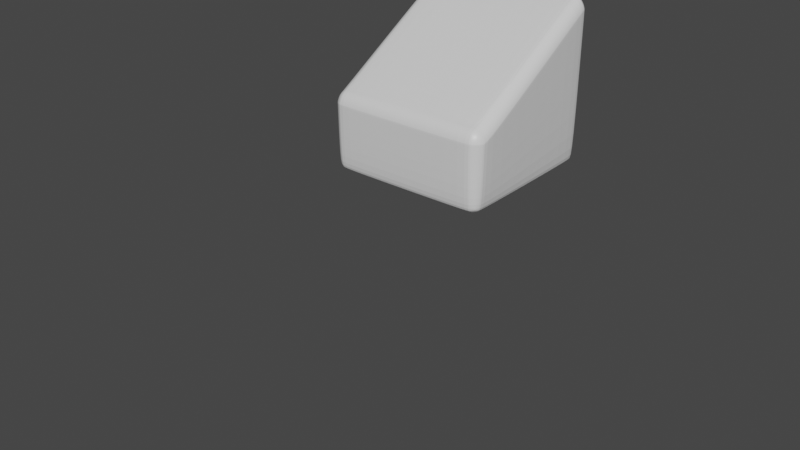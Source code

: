 # Source: second_slope_block.blend  (saved by Blender 3.0.42; exported with 4.5.12 LTS)
import bpy
from mathutils import Matrix  # noqa: F401  (used for matrix-valued properties, if any)

bpy.ops.wm.read_factory_settings(use_empty=True)
scene = bpy.context.scene
scene.name = 'Scene'

# ---- materials (node trees are filled in below, after node groups)
mat_material = bpy.data.materials.new('Material')
mat_material.alpha_threshold = 0.0
mat_material.use_transparent_shadow = False
mat_material.line_color = (0.0, 0.0, 0.0, 1.0)

# ---- material node trees
mat_material.use_nodes = True; mat_material.node_tree.nodes.clear()
_N = mat_material.node_tree.nodes; _L = mat_material.node_tree.links
n0 = _N.new('ShaderNodeOutputMaterial'); n0.name = 'Material Output'; n0.location = (300, 300)
n1 = _N.new('ShaderNodeBsdfPrincipled'); n1.name = 'Principled BSDF'; n1.location = (10, 300)
n1.distribution = 'GGX'
n1.subsurface_method = 'RANDOM_WALK_SKIN'
n1.inputs[2].default_value = 0.4
n1.inputs[3].default_value = 1.45
n1.inputs[27].default_value = (0.0, 0.0, 0.0, 1.0)
n1.inputs[28].default_value = 1.0
_L.new(n1.outputs[0], n0.inputs[0])
n0.is_active_output = True

# ---- world
world_world = bpy.data.worlds.new('World'); scene.world = world_world
world_world.use_nodes = True; world_world.node_tree.nodes.clear()
_N = world_world.node_tree.nodes; _L = world_world.node_tree.links
n0 = _N.new('ShaderNodeOutputWorld'); n0.name = 'World Output'; n0.location = (300, 300)
n1 = _N.new('ShaderNodeBackground'); n1.name = 'Background'; n1.location = (10, 300)
n1.inputs[0].default_value = (0.05088, 0.05088, 0.05088, 1.0)
_L.new(n1.outputs[0], n0.inputs[0])
n0.is_active_output = True
world_world.color = (0.05088, 0.05088, 0.05088)
world_world.use_sun_shadow = False
world_world.sun_shadow_jitter_overblur = 0.0

# ---- meshes
me_cube = bpy.data.meshes.new('Cube')
me_cube.from_pydata([(0.8407, -2.005, -1.159), (0.8407, -2.164, -0.9999), (0.8407, -2.017, -1.098), (0.8407, -2.052, -1.047), (0.8407, -2.103, -1.012), (0.8407, -2.164, -3.0), (0.8407, -2.005, -2.841), (0.8407, -2.103, -2.988), (0.8407, -2.052, -2.953), (0.8407, -2.017, -2.902), (0.8407, -3.846, -0.9999), (0.8407, -4.005, -1.159), (0.8407, -3.907, -1.012), (0.8407, -3.958, -1.047), (0.8407, -3.993, -1.098), (0.8407, -4.005, -2.841), (0.8407, -3.846, -3.0), (0.8407, -3.993, -2.902), (0.8407, -3.958, -2.953), (0.8407, -3.907, -2.988), (-0.8407, -2.005, -1.159), (-1.0, -2.164, -1.159), (-0.8407, -2.164, -0.9999), (-0.9017, -2.017, -1.159), (-0.9534, -2.052, -1.159), (-0.8407, -2.017, -1.098), (-0.9032, -2.032, -1.097), (-0.9453, -2.06, -1.1), (-0.9327, -2.072, -1.067), (-0.9879, -2.164, -1.098), (-0.9534, -2.164, -1.047), (-0.9879, -2.103, -1.159), (-0.9732, -2.102, -1.097), (-0.9453, -2.105, -1.055), (-0.8407, -2.103, -1.012), (-0.8407, -2.052, -1.047), (-0.9017, -2.164, -1.012), (-0.9032, -2.102, -1.027), (-0.9, -2.06, -1.055), (-1.0, -2.164, -2.841), (-0.8407, -2.005, -2.841), (-0.8407, -2.164, -3.0), (-0.9879, -2.103, -2.841), (-0.9534, -2.052, -2.841), (-0.9879, -2.164, -2.902), (-0.9732, -2.102, -2.903), (-0.9453, -2.06, -2.9), (-0.9327, -2.072, -2.933), (-0.8407, -2.017, -2.902), (-0.8407, -2.052, -2.953), (-0.9017, -2.017, -2.841), (-0.9032, -2.032, -2.903), (-0.9, -2.06, -2.945), (-0.9017, -2.164, -2.988), (-0.9534, -2.164, -2.953), (-0.8407, -2.103, -2.988), (-0.9032, -2.102, -2.973), (-0.9453, -2.105, -2.945), (-1.0, -3.846, -1.159), (-0.8407, -4.005, -1.159), (-0.8407, -3.846, -0.9999), (-0.9879, -3.907, -1.159), (-0.9534, -3.958, -1.159), (-0.9879, -3.846, -1.098), (-0.9732, -3.908, -1.097), (-0.9453, -3.95, -1.1), (-0.9327, -3.938, -1.067), (-0.8407, -3.993, -1.098), (-0.8407, -3.958, -1.047), (-0.9017, -3.993, -1.159), (-0.9032, -3.978, -1.097), (-0.9, -3.95, -1.055), (-0.9017, -3.846, -1.012), (-0.9534, -3.846, -1.047), (-0.8407, -3.907, -1.012), (-0.9032, -3.908, -1.027), (-0.9453, -3.905, -1.055), (-0.8407, -3.846, -3.0), (-0.8407, -4.005, -2.841), (-1.0, -3.846, -2.841), (-0.8407, -3.907, -2.988), (-0.8407, -3.958, -2.953), (-0.9017, -3.846, -2.988), (-0.9032, -3.908, -2.973), (-0.9, -3.95, -2.945), (-0.9327, -3.938, -2.933), (-0.9017, -3.993, -2.841), (-0.9534, -3.958, -2.841), (-0.8407, -3.993, -2.902), (-0.9032, -3.978, -2.903), (-0.9453, -3.95, -2.9), (-0.9879, -3.846, -2.902), (-0.9534, -3.846, -2.953), (-0.9879, -3.907, -2.841), (-0.9732, -3.908, -2.903), (-0.9453, -3.905, -2.945), (-1.0, -1.0, -3.0), (-1.0, 1.0, -0.9999), (-0.1748, -1.001, -2.994), (1.825, -1.001, -2.994), (-1.0, -1.0, -3.0), (-1.0, 1.0, -0.9999), (-0.1748, 0.9993, -2.002), (1.825, 0.9993, -2.002), (-0.1748, -1.001, -2.994), (-0.1748, 0.9993, -2.002), (1.825, 0.9993, -2.002), (1.825, -1.001, -2.994), (0.9155, 0.9155, -2.915), (0.8577, 0.9354, -2.935), (0.8, 0.9414, -2.941), (-0.8, 0.9414, -2.941), (-0.8577, 0.9354, -2.935), (0.9354, 0.9354, -2.858), (0.8677, 0.9756, -2.868), (0.8, 0.9871, -2.871), (-0.8, 0.9871, -2.871), (-0.8677, 0.9756, -2.868), (0.9414, 0.9414, -2.8), (0.9414, 0.9414, -1.2), (0.8707, 0.9871, -2.8), (0.8707, 0.9871, -1.2), (0.8, 1.0, -1.2), (0.8, 1.0, -2.8), (-0.8, 1.0, -2.8), (-0.8, 1.0, -1.2), (-0.8707, 0.9871, -2.8), (-0.8707, 0.9871, -1.2), (0.9354, 0.9354, -1.142), (0.8677, 0.9756, -1.132), (0.8, 0.9871, -1.129), (-0.8, 0.9871, -1.129), (-0.8677, 0.9756, -1.132), (-0.9155, 0.9155, -2.915), (-0.9354, 0.8577, -2.935), (-0.9414, 0.8, -2.941), (-0.9414, -0.8, -2.941), (-0.9354, -0.8577, -2.935), (-0.9354, 0.9354, -2.858), (-0.9756, 0.8677, -2.868), (-0.9871, 0.8, -2.871), (-0.9871, -0.8, -2.871), (-0.9756, -0.8677, -2.868), (-0.9414, 0.9414, -2.8), (-0.9414, 0.9414, -1.2), (-0.9871, 0.8707, -2.8), (-0.9871, 0.8707, -1.2), (-1.0, 0.8, -1.2), (-1.0, 0.8, -2.8), (-1.0, -0.8, -2.8), (-1.0, -0.8, -1.2), (-0.9871, -0.8707, -2.8), (-0.9871, -0.8707, -1.2), (-0.9354, 0.9354, -1.142), (-0.9756, 0.8677, -1.132), (-0.9871, 0.8, -1.129), (-0.9871, -0.8, -1.129), (-0.9756, -0.8677, -1.132), (-0.9155, -0.9155, -2.915), (-0.8577, -0.9354, -2.935), (-0.8, -0.9414, -2.941), (0.8, -0.9414, -2.941), (0.8577, -0.9354, -2.935), (-0.9354, -0.9354, -2.858), (-0.8677, -0.9756, -2.868), (-0.8, -0.9871, -2.871), (0.8, -0.9871, -2.871), (0.8677, -0.9756, -2.868), (-0.9414, -0.9414, -2.8), (-0.9414, -0.9414, -1.2), (-0.8707, -0.9871, -2.8), (-0.8707, -0.9871, -1.2), (-0.8, -1.0, -1.2), (-0.8, -1.0, -2.8), (0.8, -1.0, -2.8), (0.8, -1.0, -1.2), (0.8707, -0.9871, -2.8), (0.8707, -0.9871, -1.2), (-0.9354, -0.9354, -1.142), (-0.8677, -0.9756, -1.132), (-0.8, -0.9871, -1.129), (0.8, -0.9871, -1.129), (0.8677, -0.9756, -1.132), (0.9155, -0.9155, -2.915), (0.9354, -0.8577, -2.935), (0.9414, -0.8, -2.941), (0.9414, 0.8, -2.941), (0.9354, 0.8577, -2.935), (0.9354, -0.9354, -2.858), (0.9756, -0.8677, -2.868), (0.9871, -0.8, -2.871), (0.9871, 0.8, -2.871), (0.9756, 0.8677, -2.868), (0.9414, -0.9414, -2.8), (0.9414, -0.9414, -1.2), (0.9871, -0.8707, -2.8), (0.9871, -0.8707, -1.2), (1.0, -0.8, -1.2), (1.0, -0.8, -2.8), (1.0, 0.8, -2.8), (1.0, 0.8, -1.2), (0.9871, 0.8707, -2.8), (0.9871, 0.8707, -1.2), (0.9354, -0.9354, -1.142), (0.9756, -0.8677, -1.132), (0.9871, -0.8, -1.129), (0.9871, 0.8, -1.129), (0.9756, 0.8677, -1.132), (0.8677, -0.8677, -2.976), (0.8, -0.8707, -2.987), (-0.8, -0.8707, -2.987), (-0.8677, -0.8677, -2.976), (0.8707, -0.8, -2.987), (0.8707, 0.8, -2.987), (0.8, 0.8, -3.0), (0.8, -0.8, -3.0), (-0.8, -0.8, -3.0), (-0.8, 0.8, -3.0), (-0.8707, -0.8, -2.987), (-0.8707, 0.8, -2.987), (0.8677, 0.8677, -2.976), (0.8, 0.8707, -2.987), (-0.8, 0.8707, -2.987), (-0.8677, 0.8677, -2.976), (0.9155, 0.9155, -1.084), (0.8577, 0.9354, -1.065), (0.8, 0.9414, -1.059), (-0.8, 0.9414, -1.059), (-0.8577, 0.9354, -1.065), (-0.9155, 0.9155, -1.084), (0.9354, 0.8577, -1.065), (0.8677, 0.8677, -1.024), (0.8, 0.8707, -1.013), (-0.8, 0.8707, -1.013), (-0.8677, 0.8677, -1.024), (-0.9354, 0.8577, -1.065), (0.9414, 0.8, -1.059), (0.9414, -0.8, -1.059), (0.8707, 0.8, -1.013), (0.8707, -0.8, -1.013), (0.8, -0.8, -0.9999), (0.8, 0.8, -0.9999), (-0.8, 0.8, -0.9999), (-0.8, -0.8, -0.9999), (-0.8707, 0.8, -1.013), (-0.8707, -0.8, -1.013), (-0.9414, 0.8, -1.059), (-0.9414, -0.8, -1.059), (0.9354, -0.8577, -1.065), (0.8677, -0.8677, -1.024), (0.8, -0.8707, -1.013), (-0.8, -0.8707, -1.013), (-0.8677, -0.8677, -1.024), (-0.9354, -0.8577, -1.065), (0.9155, -0.9155, -1.084), (0.8577, -0.9354, -1.065), (0.8, -0.9414, -1.059), (-0.8, -0.9414, -1.059), (-0.8577, -0.9354, -1.065), (-0.9155, -0.9155, -1.084), (-0.8883, -2.021, -0.1744), (-0.8836, -2.036, -0.1214), (-0.9445, -2.06, -0.1779), (-0.9834, -2.117, -0.1744), (-1.0, -2.173, -0.1729), (-0.9367, -2.068, -0.1317), (-0.9693, -2.121, -0.1214), (-0.9834, -2.174, -0.1167), (-0.8733, -2.068, -0.06829), (-0.9195, -2.085, -0.08549), (-0.8836, -2.121, -0.03565), (-0.9367, -2.132, -0.06829), (-0.8883, -2.174, -0.02154), (-0.9445, -2.178, -0.06048), (0.8305, -3.893, -1.017), (-0.8305, -3.893, -1.017), (0.9195, 0.9218, -0.9114), (0.8733, 0.939, -0.9286), (0.8271, 0.9468, -0.9364), (-0.8271, 0.9468, -0.9364), (-0.8733, 0.939, -0.9286), (0.9367, 0.939, -0.8652), (0.8836, 0.9716, -0.8755), (0.8305, 0.9857, -0.8802), (-0.8305, 0.9857, -0.8802), (-0.8836, 0.9716, -0.8755), (0.9445, 0.9468, 0.8063), (0.8883, 0.9857, 0.8029), (0.8321, 1.002, 0.8106), (-0.8321, 1.002, 0.8106), (-0.8883, 0.9857, 0.8029), (0.9445, 0.9468, 0.812), (0.8883, 0.9857, 0.8154), (0.8321, 1.002, 0.817), (-0.8321, 1.002, 0.817), (-0.8883, 0.9857, 0.8154), (0.9367, 0.939, 0.8582), (0.8836, 0.9716, 0.8685), (0.8305, 0.9857, 0.8732), (-0.8305, 0.9857, 0.8732), (-0.8836, 0.9716, 0.8685), (-0.9195, 0.9218, -0.9114), (-0.9367, 0.8756, -0.9286), (-0.9445, 0.8294, -0.9364), (-0.9445, -0.8247, -0.9364), (-0.9367, -0.8709, -0.9286), (-0.9367, 0.939, -0.8652), (-0.9693, 0.8859, -0.8755), (-0.9834, 0.8328, -0.8802), (-0.9834, -0.8282, -0.8802), (-0.9693, -0.8813, -0.8755), (-0.9445, 0.9468, 0.8063), (-0.9834, 0.8906, 0.8029), (-1.0, 0.8344, 0.8013), (-1.0, -0.8298, -0.17), (-0.9834, -0.8859, -0.1685), (-0.9445, 0.9468, 0.812), (-0.9834, 0.8906, 0.8154), (-1.0, 0.8344, 0.817), (-1.0, -0.8298, -0.1636), (-0.9834, -0.8859, -0.1652), (-0.9367, 0.939, 0.8582), (-0.9693, 0.8859, 0.8685), (-0.9834, 0.8328, 0.8732), (-0.9834, -0.8282, -0.1074), (-0.9693, -0.8813, -0.1121), (-0.9195, -0.9171, -0.9114), (-0.8733, -0.9343, -0.9286), (-0.8271, -0.9421, -0.9364), (0.8271, -0.9421, -0.9364), (0.8733, -0.9343, -0.9286), (-0.9367, -0.9343, -0.8652), (-0.8836, -0.967, -0.8755), (-0.8305, -0.9811, -0.8802), (0.8305, -0.9811, -0.8802), (0.8836, -0.967, -0.8755), (-0.9445, -0.9421, -0.165), (-0.8883, -0.9811, -0.1685), (-0.8321, -0.9977, -0.17), (0.8321, -0.9977, -0.17), (0.8883, -0.9811, -0.1685), (-0.9445, -0.9421, -0.1686), (-0.8883, -0.9811, -0.1652), (-0.8321, -0.9977, -0.1636), (0.8321, -0.9977, -0.1636), (0.8883, -0.9811, -0.1652), (-0.9367, -0.9343, -0.1224), (-0.8836, -0.967, -0.1121), (-0.8305, -0.9811, -0.1074), (0.8305, -0.9811, -0.1074), (0.8836, -0.967, -0.1121), (0.9195, -0.9171, -0.9114), (0.9367, -0.8709, -0.9286), (0.9445, -0.8247, -0.9364), (0.9445, 0.8294, -0.9364), (0.9367, 0.8756, -0.9286), (0.9367, -0.9343, -0.8652), (0.9693, -0.8813, -0.8755), (0.9834, -0.8282, -0.8802), (0.9834, 0.8328, -0.8802), (0.9693, 0.8859, -0.8755), (0.9445, -0.9421, -0.165), (0.9834, -0.8859, -0.1685), (1.0, -0.8298, -0.17), (1.0, 0.8344, 0.8013), (0.9834, 0.8906, 0.8029), (0.9445, -0.9421, -0.1686), (0.9834, -0.8859, -0.1652), (1.0, -0.8298, -0.1636), (1.0, 0.8344, 0.817), (0.9834, 0.8906, 0.8154), (0.9367, -0.9343, -0.1224), (0.9693, -0.8813, -0.1121), (0.9834, -0.8282, -0.1074), (0.9834, 0.8328, 0.8732), (0.9693, 0.8859, 0.8685), (0.8836, -0.8813, -0.9612), (0.8305, -0.8859, -0.9753), (-0.8305, -0.8859, -0.9753), (-0.8836, -0.8813, -0.9612), (0.8883, -0.8282, -0.9753), (0.8321, -0.8298, -0.9919), (-0.8321, -0.8298, -0.9919), (-0.8883, -0.8282, -0.9753), (0.8883, 0.8328, -0.9753), (0.8321, 0.8344, -0.9919), (-0.8321, 0.8344, -0.9919), (-0.8883, 0.8328, -0.9753), (0.8836, 0.8859, -0.9612), (0.8305, 0.8906, -0.9753), (-0.8305, 0.8906, -0.9753), (-0.8836, 0.8859, -0.9612), (0.9195, 0.9218, 0.9044), (0.8733, 0.939, 0.9216), (0.8271, 0.9468, 0.9294), (-0.8271, 0.9468, 0.9294), (-0.8733, 0.939, 0.9216), (-0.9195, 0.9218, 0.9044), (0.9367, 0.8756, 0.9216), (0.8836, 0.8859, 0.9542), (0.8305, 0.8906, 0.9683), (-0.8305, 0.8906, 0.9683), (-0.8836, 0.8859, 0.9542), (-0.9367, 0.8756, 0.9216), (0.9445, 0.8294, 0.9294), (0.8883, 0.8328, 0.9683), (0.8321, 0.8344, 0.9849), (-0.8321, 0.8344, 0.9849), (-0.8883, 0.8328, 0.9683), (-0.9445, 0.8294, 0.9294), (0.9445, -0.8247, -0.05124), (0.8883, -0.8282, -0.01229), (-0.8883, -0.8282, -0.01229), (-0.9445, -0.8247, -0.05124), (0.9367, -0.8709, -0.05905), (0.8836, -0.8813, -0.0264), (0.8305, -0.8859, -0.01229), (-0.8305, -0.8859, -0.01229), (-0.8836, -0.8813, -0.0264), (-0.9367, -0.8709, -0.05905), (0.9195, -0.9171, -0.07624), (0.8733, -0.9343, -0.05905), (0.8271, -0.9421, -0.05124), (-0.8271, -0.9421, -0.05124), (-0.8733, -0.9343, -0.05905), (-0.9195, -0.9171, -0.07624), (0.8305, -3.893, -1.017), (-0.8305, -3.893, -1.017), (0.8321, -0.1646, 0.3957), (0.8305, -0.8859, -0.01229), (0.8882, -0.8282, -0.01228), (-0.8305, -0.8859, -0.01229), (-0.8321, -0.1646, 0.3957), (-0.8882, -0.8282, -0.01228)], [(274, 426), (427, 275)], [(276, 277, 282, 281), (277, 278, 283, 282), (278, 279, 284, 283), (279, 280, 285, 284), (280, 301, 306, 285), (281, 282, 287, 286), (282, 283, 288, 287), (283, 284, 289, 288), (284, 285, 290, 289), (285, 306, 311, 290), (286, 287, 292, 291), (287, 288, 293, 292), (288, 289, 294, 293), (289, 290, 295, 294), (290, 311, 316, 295), (291, 292, 297, 296), (292, 293, 298, 297), (293, 294, 299, 298), (294, 295, 300, 299), (295, 316, 321, 300), (296, 297, 393, 392), (297, 298, 394, 393), (298, 299, 395, 394), (299, 300, 396, 395), (300, 321, 397, 396), (301, 302, 307, 306), (302, 303, 308, 307), (303, 304, 309, 308), (304, 305, 310, 309), (305, 326, 331, 310), (306, 307, 312, 311), (307, 308, 313, 312), (308, 309, 314, 313), (309, 310, 315, 314), (310, 331, 336, 315), (311, 312, 317, 316), (312, 313, 318, 317), (313, 314, 319, 318), (314, 315, 320, 319), (315, 336, 341, 320), (316, 317, 322, 321), (317, 318, 323, 322), (318, 319, 324, 323), (319, 320, 325, 324), (320, 341, 346, 325), (321, 322, 403, 397), (322, 323, 409, 403), (323, 324, 413, 409), (324, 325, 419, 413), (325, 346, 425, 419), (326, 327, 332, 331), (327, 328, 333, 332), (328, 329, 334, 333), (329, 330, 335, 334), (330, 351, 356, 335), (331, 332, 337, 336), (332, 333, 338, 337), (333, 334, 339, 338), (334, 335, 340, 339), (335, 356, 361, 340), (336, 337, 342, 341), (337, 338, 343, 342), (338, 339, 344, 343), (339, 340, 345, 344), (340, 361, 366, 345), (341, 342, 347, 346), (342, 343, 348, 347), (343, 344, 349, 348), (344, 345, 350, 349), (345, 366, 371, 350), (346, 347, 424, 425), (347, 348, 423, 424), (348, 349, 422, 423), (349, 350, 421, 422), (350, 371, 420, 421), (351, 352, 357, 356), (352, 353, 358, 357), (353, 354, 359, 358), (354, 355, 360, 359), (355, 276, 281, 360), (356, 357, 362, 361), (357, 358, 363, 362), (358, 359, 364, 363), (359, 360, 365, 364), (360, 281, 286, 365), (361, 362, 367, 366), (362, 363, 368, 367), (363, 364, 369, 368), (364, 365, 370, 369), (365, 286, 291, 370), (366, 367, 372, 371), (367, 368, 373, 372), (368, 369, 374, 373), (369, 370, 375, 374), (370, 291, 296, 375), (371, 372, 414, 420), (372, 373, 410, 414), (373, 374, 404, 410), (374, 375, 398, 404), (375, 296, 392, 398), (351, 330, 376, 352), (330, 329, 377, 376), (329, 328, 378, 377), (328, 327, 379, 378), (327, 326, 305, 379), (352, 376, 380, 353), (376, 377, 381, 380), (377, 378, 382, 381), (378, 379, 383, 382), (379, 305, 304, 383), (353, 380, 384, 354), (380, 381, 385, 384), (381, 382, 386, 385), (382, 383, 387, 386), (383, 304, 303, 387), (354, 384, 388, 355), (384, 385, 389, 388), (385, 386, 390, 389), (386, 387, 391, 390), (387, 303, 302, 391), (355, 388, 277, 276), (388, 389, 278, 277), (389, 390, 279, 278), (390, 391, 280, 279), (391, 302, 301, 280), (392, 393, 399, 398), (393, 394, 400, 399), (394, 395, 401, 400), (395, 396, 402, 401), (396, 397, 403, 402), (398, 399, 405, 404), (399, 400, 406, 405), (400, 401, 407, 406), (401, 402, 408, 407), (402, 403, 409, 408), (404, 405, 411, 410), (406, 407, 432, 428), (431, 433, 412, 418, 417), (408, 409, 413, 412), (410, 411, 415, 414), (405, 406, 428, 430, 411), (411, 430, 429, 416, 415), (407, 408, 412, 433, 432), (412, 413, 419, 418), (414, 415, 421, 420), (415, 416, 422, 421), (416, 417, 423, 422), (417, 418, 424, 423), (418, 419, 425, 424), (428, 429, 430), (431, 432, 433), (428, 432, 431, 429), (429, 431, 417, 416)])
me_cube.materials.append(mat_material)
me_cube.use_remesh_preserve_volume = False
me_cube.use_remesh_preserve_attributes = False
me_cube.use_mirror_vertex_groups = False
me_cube.update()

# ---- objects
ob_cube = bpy.data.objects.new('Cube', me_cube)

# ---- transforms, parenting, visibility, modifiers, constraints
ob_cube.location = (0.0, 0.0, 0.0)
ob_cube.lock_rotations_4d = False
ob_cube.empty_display_type = 'ARROWS'
ob_cube.lineart.crease_threshold = 0.0
_m = ob_cube.modifiers.new('Subdivision', 'SUBSURF')
_m.levels = 0

# ---- collection membership
scene.collection.objects.link(ob_cube)

# ---- scene / render settings (as saved in the file)
scene.frame_start = 1; scene.frame_end = 250; scene.frame_set(108)
scene.render.engine = 'BLENDER_EEVEE_NEXT'
scene.cycles.sampling_pattern = 'TABULATED_SOBOL'
scene.cycles.use_light_tree = False
scene.view_settings.view_transform = 'Filmic'
bpy.context.view_layer.update()

# ---- added for rendering (the .blend has no active camera and no usable light): camera, sun
cam_auto = bpy.data.cameras.new('AutoCamera')
cam_auto.lens = 50.0
cam_auto.sensor_width = 36.0
cam_auto.clip_end = 1000.0
ob_auto_camera = bpy.data.objects.new('AutoCamera', cam_auto)
scene.collection.objects.link(ob_auto_camera)
ob_auto_camera.location = (6.88474, -9.26785, 4.17021)
ob_auto_camera.rotation_euler = (1.09748, -7.21219e-08, 0.694738)
scene.camera = ob_auto_camera
light_auto_sun = bpy.data.lights.new('AutoSun', 'SUN')
light_auto_sun.energy = 3.0
light_auto_sun.angle = 0.0523599
ob_auto_sun = bpy.data.objects.new('AutoSun', light_auto_sun)
scene.collection.objects.link(ob_auto_sun)
ob_auto_sun.rotation_euler = (0.872665, 0.174533, 0.523599)
bpy.context.view_layer.update()
